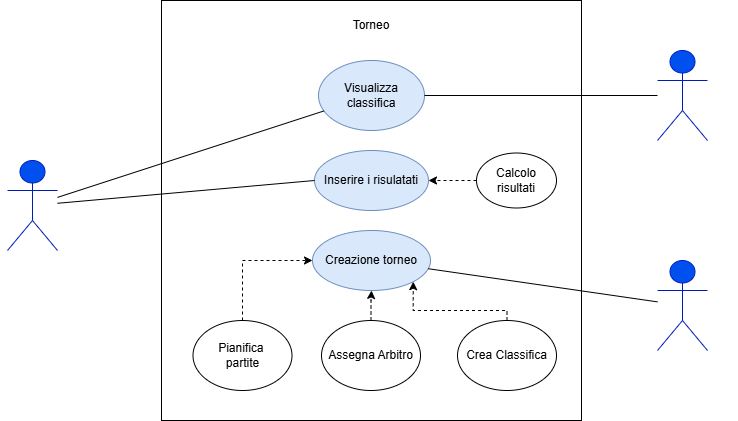

The diagram above was exported from draw.io. Its source (the exported page's mxGraphModel, read from the mxfile embedded in the PNG):
<mxGraphModel dx="880" dy="468" grid="1" gridSize="10" guides="1" tooltips="1" connect="1" arrows="1" fold="1" page="1" pageScale="1" pageWidth="827" pageHeight="1169" math="0" shadow="0">
  <root>
    <mxCell id="0" />
    <mxCell id="1" parent="0" />
    <mxCell id="LkBdsqpNNu8UnHrz6vTe-2" value="Actor arbitro" style="shape=umlActor;verticalLabelPosition=bottom;verticalAlign=top;html=1;outlineConnect=0;fillColor=#0050ef;fontColor=#ffffff;strokeColor=#001DBC;" vertex="1" parent="1">
      <mxGeometry x="50" y="190" width="50" height="90" as="geometry" />
    </mxCell>
    <mxCell id="LkBdsqpNNu8UnHrz6vTe-5" value="" style="whiteSpace=wrap;html=1;aspect=fixed;align=center;" vertex="1" parent="1">
      <mxGeometry x="204" y="30" width="420" height="420" as="geometry" />
    </mxCell>
    <mxCell id="LkBdsqpNNu8UnHrz6vTe-6" value="Torneo" style="text;html=1;align=center;verticalAlign=middle;whiteSpace=wrap;rounded=0;" vertex="1" parent="1">
      <mxGeometry x="384" y="40" width="60" height="30" as="geometry" />
    </mxCell>
    <mxCell id="LkBdsqpNNu8UnHrz6vTe-7" value="Visualizza classifica" style="ellipse;whiteSpace=wrap;html=1;fillColor=#dae8fc;strokeColor=#6c8ebf;" vertex="1" parent="1">
      <mxGeometry x="361" y="90" width="106" height="70" as="geometry" />
    </mxCell>
    <mxCell id="LkBdsqpNNu8UnHrz6vTe-9" value="Actor amministratore" style="shape=umlActor;verticalLabelPosition=bottom;verticalAlign=top;html=1;outlineConnect=0;fillColor=#0050ef;strokeColor=#001DBC;fontColor=#ffffff;" vertex="1" parent="1">
      <mxGeometry x="700" y="290" width="50" height="90" as="geometry" />
    </mxCell>
    <mxCell id="LkBdsqpNNu8UnHrz6vTe-11" value="Actor squadra" style="shape=umlActor;verticalLabelPosition=bottom;verticalAlign=top;html=1;outlineConnect=0;fillColor=#0050ef;strokeColor=#001DBC;fontColor=#ffffff;" vertex="1" parent="1">
      <mxGeometry x="700" y="80" width="50" height="90" as="geometry" />
    </mxCell>
    <mxCell id="LkBdsqpNNu8UnHrz6vTe-13" value="Inserire i risulatati" style="ellipse;whiteSpace=wrap;html=1;fillColor=#dae8fc;strokeColor=#6c8ebf;" vertex="1" parent="1">
      <mxGeometry x="357" y="180" width="114" height="60" as="geometry" />
    </mxCell>
    <mxCell id="LkBdsqpNNu8UnHrz6vTe-14" value="Creazione torneo" style="ellipse;whiteSpace=wrap;html=1;fillColor=#dae8fc;strokeColor=#6c8ebf;" vertex="1" parent="1">
      <mxGeometry x="355" y="260" width="118" height="60" as="geometry" />
    </mxCell>
    <mxCell id="LkBdsqpNNu8UnHrz6vTe-32" style="edgeStyle=orthogonalEdgeStyle;rounded=0;orthogonalLoop=1;jettySize=auto;html=1;dashed=1;" edge="1" parent="1" source="LkBdsqpNNu8UnHrz6vTe-15" target="LkBdsqpNNu8UnHrz6vTe-14">
      <mxGeometry relative="1" as="geometry">
        <Array as="points">
          <mxPoint x="285" y="290" />
        </Array>
      </mxGeometry>
    </mxCell>
    <mxCell id="LkBdsqpNNu8UnHrz6vTe-15" value="Pianifica&amp;nbsp;&lt;div&gt;partite&lt;/div&gt;" style="ellipse;whiteSpace=wrap;html=1;" vertex="1" parent="1">
      <mxGeometry x="235.5" y="350" width="99" height="70" as="geometry" />
    </mxCell>
    <mxCell id="LkBdsqpNNu8UnHrz6vTe-31" style="edgeStyle=orthogonalEdgeStyle;rounded=0;orthogonalLoop=1;jettySize=auto;html=1;dashed=1;" edge="1" parent="1" source="LkBdsqpNNu8UnHrz6vTe-17" target="LkBdsqpNNu8UnHrz6vTe-14">
      <mxGeometry relative="1" as="geometry" />
    </mxCell>
    <mxCell id="LkBdsqpNNu8UnHrz6vTe-17" value="Assegna Arbitro" style="ellipse;whiteSpace=wrap;html=1;" vertex="1" parent="1">
      <mxGeometry x="364" y="350" width="99" height="70" as="geometry" />
    </mxCell>
    <mxCell id="LkBdsqpNNu8UnHrz6vTe-33" style="edgeStyle=orthogonalEdgeStyle;rounded=0;orthogonalLoop=1;jettySize=auto;html=1;entryX=1;entryY=1;entryDx=0;entryDy=0;dashed=1;" edge="1" parent="1" source="LkBdsqpNNu8UnHrz6vTe-18" target="LkBdsqpNNu8UnHrz6vTe-14">
      <mxGeometry relative="1" as="geometry">
        <Array as="points">
          <mxPoint x="550" y="340" />
          <mxPoint x="456" y="340" />
        </Array>
      </mxGeometry>
    </mxCell>
    <mxCell id="LkBdsqpNNu8UnHrz6vTe-18" value="Crea Classifica" style="ellipse;whiteSpace=wrap;html=1;" vertex="1" parent="1">
      <mxGeometry x="500" y="350" width="99" height="70" as="geometry" />
    </mxCell>
    <mxCell id="LkBdsqpNNu8UnHrz6vTe-34" style="edgeStyle=orthogonalEdgeStyle;rounded=0;orthogonalLoop=1;jettySize=auto;html=1;dashed=1;" edge="1" parent="1" source="LkBdsqpNNu8UnHrz6vTe-20" target="LkBdsqpNNu8UnHrz6vTe-13">
      <mxGeometry relative="1" as="geometry" />
    </mxCell>
    <mxCell id="LkBdsqpNNu8UnHrz6vTe-20" value="Calcolo risultati" style="ellipse;whiteSpace=wrap;html=1;" vertex="1" parent="1">
      <mxGeometry x="519" y="182.5" width="80" height="55" as="geometry" />
    </mxCell>
    <mxCell id="LkBdsqpNNu8UnHrz6vTe-22" value="" style="endArrow=none;html=1;rounded=0;entryX=0;entryY=0.5;entryDx=0;entryDy=0;" edge="1" parent="1" source="LkBdsqpNNu8UnHrz6vTe-2" target="LkBdsqpNNu8UnHrz6vTe-13">
      <mxGeometry width="50" height="50" relative="1" as="geometry">
        <mxPoint x="390" y="270" as="sourcePoint" />
        <mxPoint x="440" y="220" as="targetPoint" />
      </mxGeometry>
    </mxCell>
    <mxCell id="LkBdsqpNNu8UnHrz6vTe-23" value="" style="endArrow=none;html=1;rounded=0;" edge="1" parent="1" source="LkBdsqpNNu8UnHrz6vTe-7" target="LkBdsqpNNu8UnHrz6vTe-11">
      <mxGeometry width="50" height="50" relative="1" as="geometry">
        <mxPoint x="590" y="150" as="sourcePoint" />
        <mxPoint x="640" y="100" as="targetPoint" />
      </mxGeometry>
    </mxCell>
    <mxCell id="LkBdsqpNNu8UnHrz6vTe-24" value="" style="endArrow=none;html=1;rounded=0;" edge="1" parent="1" source="LkBdsqpNNu8UnHrz6vTe-2" target="LkBdsqpNNu8UnHrz6vTe-7">
      <mxGeometry width="50" height="50" relative="1" as="geometry">
        <mxPoint x="390" y="270" as="sourcePoint" />
        <mxPoint x="440" y="220" as="targetPoint" />
      </mxGeometry>
    </mxCell>
    <mxCell id="LkBdsqpNNu8UnHrz6vTe-25" value="" style="endArrow=none;html=1;rounded=0;" edge="1" parent="1" source="LkBdsqpNNu8UnHrz6vTe-9" target="LkBdsqpNNu8UnHrz6vTe-14">
      <mxGeometry width="50" height="50" relative="1" as="geometry">
        <mxPoint x="390" y="270" as="sourcePoint" />
        <mxPoint x="440" y="220" as="targetPoint" />
      </mxGeometry>
    </mxCell>
  </root>
</mxGraphModel>